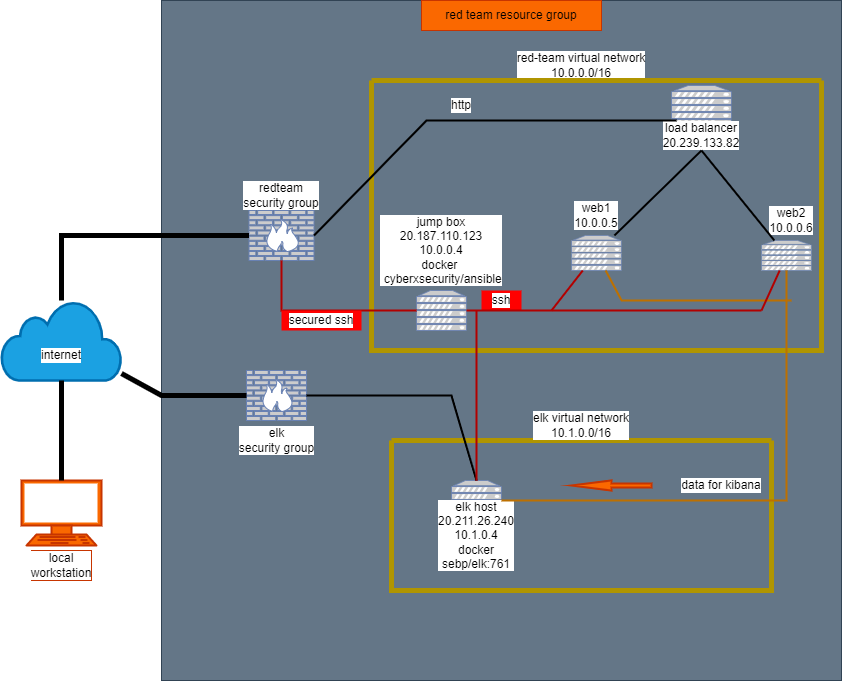

The diagram above was exported from draw.io. Its source (the exported page's mxGraphModel, read from the mxfile embedded in the PNG):
<mxGraphModel dx="1038" dy="579" grid="1" gridSize="10" guides="1" tooltips="1" connect="1" arrows="1" fold="1" page="1" pageScale="1" pageWidth="850" pageHeight="1100" math="0" shadow="0">
  <root>
    <mxCell id="0" />
    <mxCell id="1" parent="0" />
    <mxCell id="Z9W2fwWPsjcwPH41OnME-1" value="" style="whiteSpace=wrap;html=1;aspect=fixed;fillColor=#647687;strokeColor=#314354;fontColor=#ffffff;" parent="1" vertex="1">
      <mxGeometry x="170" y="110" width="680" height="680" as="geometry" />
    </mxCell>
    <mxCell id="Z9W2fwWPsjcwPH41OnME-2" value="red team resource group" style="whiteSpace=wrap;html=1;fillColor=#fa6800;fontColor=#000000;strokeColor=#C73500;" parent="1" vertex="1">
      <mxGeometry x="430" y="110" width="180" height="30" as="geometry" />
    </mxCell>
    <mxCell id="Z9W2fwWPsjcwPH41OnME-3" value="" style="html=1;outlineConnect=0;fillColor=#1ba1e2;strokeColor=#006EAF;gradientDirection=north;strokeWidth=2;shape=mxgraph.networks.cloud;fontColor=#ffffff;labelBackgroundColor=#FF3333;" parent="1" vertex="1">
      <mxGeometry x="10" y="410" width="120" height="80" as="geometry" />
    </mxCell>
    <mxCell id="Z9W2fwWPsjcwPH41OnME-6" value="internet" style="text;html=1;strokeColor=none;fillColor=none;align=center;verticalAlign=middle;whiteSpace=wrap;rounded=0;labelBackgroundColor=#FFFFFF;" parent="1" vertex="1">
      <mxGeometry x="40" y="450" width="60" height="30" as="geometry" />
    </mxCell>
    <mxCell id="Z9W2fwWPsjcwPH41OnME-8" value="red-team virtual network&lt;br&gt;10.0.0.0/16" style="text;html=1;strokeColor=none;fillColor=none;align=center;verticalAlign=middle;whiteSpace=wrap;rounded=0;labelBackgroundColor=#FFFFFF;" parent="1" vertex="1">
      <mxGeometry x="510" y="160" width="160" height="30" as="geometry" />
    </mxCell>
    <mxCell id="Z9W2fwWPsjcwPH41OnME-9" value="" style="fontColor=#000000;verticalAlign=top;verticalLabelPosition=bottom;labelPosition=center;align=center;html=1;outlineConnect=0;fillColor=#fa6800;strokeColor=#C73500;gradientDirection=north;strokeWidth=2;shape=mxgraph.networks.terminal;labelBackgroundColor=#FFFFFF;" parent="1" vertex="1">
      <mxGeometry x="30" y="590" width="80" height="65" as="geometry" />
    </mxCell>
    <mxCell id="Z9W2fwWPsjcwPH41OnME-10" value="local workstation" style="text;html=1;strokeColor=#C73500;fillColor=#fa6800;align=center;verticalAlign=middle;whiteSpace=wrap;rounded=0;labelBackgroundColor=#FFFFFF;fontColor=#000000;" parent="1" vertex="1">
      <mxGeometry x="40" y="660" width="60" height="30" as="geometry" />
    </mxCell>
    <mxCell id="Z9W2fwWPsjcwPH41OnME-11" value="" style="fontColor=#0066CC;verticalAlign=top;verticalLabelPosition=bottom;labelPosition=center;align=center;html=1;outlineConnect=0;fillColor=#CCCCCC;strokeColor=#6881B3;gradientColor=none;gradientDirection=north;strokeWidth=2;shape=mxgraph.networks.firewall;labelBackgroundColor=#FFFFFF;" parent="1" vertex="1">
      <mxGeometry x="257.5" y="320" width="65" height="50" as="geometry" />
    </mxCell>
    <mxCell id="Z9W2fwWPsjcwPH41OnME-15" value="redteam&lt;br&gt;security group" style="text;html=1;strokeColor=none;fillColor=none;align=center;verticalAlign=middle;whiteSpace=wrap;rounded=0;labelBackgroundColor=#FFFFFF;" parent="1" vertex="1">
      <mxGeometry x="240" y="290" width="100" height="30" as="geometry" />
    </mxCell>
    <mxCell id="Z9W2fwWPsjcwPH41OnME-16" value="" style="fontColor=#0066CC;verticalAlign=top;verticalLabelPosition=bottom;labelPosition=center;align=center;html=1;outlineConnect=0;fillColor=#CCCCCC;strokeColor=#6881B3;gradientColor=none;gradientDirection=north;strokeWidth=2;shape=mxgraph.networks.server;labelBackgroundColor=#FFFFFF;" parent="1" vertex="1">
      <mxGeometry x="680" y="195" width="60" height="40" as="geometry" />
    </mxCell>
    <mxCell id="Z9W2fwWPsjcwPH41OnME-17" value="" style="fontColor=#0066CC;verticalAlign=top;verticalLabelPosition=bottom;labelPosition=center;align=center;html=1;outlineConnect=0;fillColor=#CCCCCC;strokeColor=#6881B3;gradientColor=none;gradientDirection=north;strokeWidth=2;shape=mxgraph.networks.server;labelBackgroundColor=#FFFFFF;" parent="1" vertex="1">
      <mxGeometry x="580" y="345" width="50" height="35" as="geometry" />
    </mxCell>
    <mxCell id="Z9W2fwWPsjcwPH41OnME-18" value="" style="fontColor=#0066CC;verticalAlign=top;verticalLabelPosition=bottom;labelPosition=center;align=center;html=1;outlineConnect=0;fillColor=#CCCCCC;strokeColor=#6881B3;gradientColor=none;gradientDirection=north;strokeWidth=2;shape=mxgraph.networks.server;labelBackgroundColor=#FFFFFF;" parent="1" vertex="1">
      <mxGeometry x="770" y="350" width="50" height="30" as="geometry" />
    </mxCell>
    <mxCell id="Z9W2fwWPsjcwPH41OnME-20" value="load balancer&lt;br&gt;20.239.133.82" style="text;html=1;strokeColor=none;fillColor=none;align=center;verticalAlign=middle;whiteSpace=wrap;rounded=0;labelBackgroundColor=#FFFFFF;" parent="1" vertex="1">
      <mxGeometry x="670" y="230" width="80" height="30" as="geometry" />
    </mxCell>
    <mxCell id="Z9W2fwWPsjcwPH41OnME-21" value="web1&lt;br&gt;10.0.0.5" style="text;html=1;strokeColor=none;fillColor=none;align=center;verticalAlign=middle;whiteSpace=wrap;rounded=0;labelBackgroundColor=#FFFFFF;" parent="1" vertex="1">
      <mxGeometry x="575" y="310" width="60" height="30" as="geometry" />
    </mxCell>
    <mxCell id="Z9W2fwWPsjcwPH41OnME-25" value="" style="fontColor=#0066CC;verticalAlign=top;verticalLabelPosition=bottom;labelPosition=center;align=center;html=1;outlineConnect=0;fillColor=#CCCCCC;strokeColor=#6881B3;gradientColor=none;gradientDirection=north;strokeWidth=2;shape=mxgraph.networks.server;labelBackgroundColor=#FFFFFF;" parent="1" vertex="1">
      <mxGeometry x="460" y="590" width="50" height="40" as="geometry" />
    </mxCell>
    <mxCell id="Z9W2fwWPsjcwPH41OnME-26" value="" style="fontColor=#0066CC;verticalAlign=top;verticalLabelPosition=bottom;labelPosition=center;align=center;html=1;outlineConnect=0;fillColor=#CCCCCC;strokeColor=#6881B3;gradientColor=none;gradientDirection=north;strokeWidth=2;shape=mxgraph.networks.firewall;labelBackgroundColor=#FFFFFF;" parent="1" vertex="1">
      <mxGeometry x="255" y="480" width="60" height="50" as="geometry" />
    </mxCell>
    <mxCell id="Z9W2fwWPsjcwPH41OnME-27" value="elk&lt;br&gt;security group" style="text;html=1;strokeColor=none;fillColor=none;align=center;verticalAlign=middle;whiteSpace=wrap;rounded=0;labelBackgroundColor=#FFFFFF;" parent="1" vertex="1">
      <mxGeometry x="242.5" y="535" width="85" height="30" as="geometry" />
    </mxCell>
    <mxCell id="Z9W2fwWPsjcwPH41OnME-29" value="" style="swimlane;startSize=0;labelBackgroundColor=#FFFFFF;strokeColor=#B09500;fillColor=#e3c800;fontColor=#000000;strokeWidth=5;" parent="1" vertex="1">
      <mxGeometry x="380" y="190" width="450" height="270" as="geometry" />
    </mxCell>
    <mxCell id="Z9W2fwWPsjcwPH41OnME-23" value="" style="fontColor=#0066CC;verticalAlign=top;verticalLabelPosition=bottom;labelPosition=center;align=center;html=1;outlineConnect=0;fillColor=#CCCCCC;strokeColor=#6881B3;gradientColor=none;gradientDirection=north;strokeWidth=2;shape=mxgraph.networks.server;labelBackgroundColor=#FFFFFF;" parent="Z9W2fwWPsjcwPH41OnME-29" vertex="1">
      <mxGeometry x="45" y="210" width="50" height="40" as="geometry" />
    </mxCell>
    <mxCell id="Z9W2fwWPsjcwPH41OnME-22" value="web2&lt;br&gt;10.0.0.6" style="text;html=1;strokeColor=none;fillColor=none;align=center;verticalAlign=middle;whiteSpace=wrap;rounded=0;labelBackgroundColor=#FFFFFF;" parent="Z9W2fwWPsjcwPH41OnME-29" vertex="1">
      <mxGeometry x="390" y="125" width="60" height="30" as="geometry" />
    </mxCell>
    <mxCell id="Z9W2fwWPsjcwPH41OnME-24" value="jump box&lt;br&gt;20.187.110.123&lt;br&gt;10.0.0.4&lt;br&gt;docker&amp;nbsp;&lt;br&gt;&amp;nbsp;cyberxsecurity/ansible" style="text;html=1;strokeColor=none;fillColor=none;align=center;verticalAlign=middle;whiteSpace=wrap;rounded=0;labelBackgroundColor=#FFFFFF;" parent="Z9W2fwWPsjcwPH41OnME-29" vertex="1">
      <mxGeometry x="40" y="155" width="60" height="30" as="geometry" />
    </mxCell>
    <mxCell id="Z9W2fwWPsjcwPH41OnME-58" value="ssh" style="text;html=1;strokeColor=none;fillColor=#FF0000;align=center;verticalAlign=middle;whiteSpace=wrap;rounded=0;labelBackgroundColor=#FFFFFF;" parent="Z9W2fwWPsjcwPH41OnME-29" vertex="1">
      <mxGeometry x="110" y="210" width="40" height="20" as="geometry" />
    </mxCell>
    <mxCell id="Z9W2fwWPsjcwPH41OnME-53" value="http" style="text;html=1;strokeColor=none;fillColor=none;align=center;verticalAlign=middle;whiteSpace=wrap;rounded=0;labelBackgroundColor=#FFFFFF;" parent="Z9W2fwWPsjcwPH41OnME-29" vertex="1">
      <mxGeometry x="60" y="10" width="60" height="30" as="geometry" />
    </mxCell>
    <mxCell id="Z9W2fwWPsjcwPH41OnME-54" value="" style="endArrow=none;html=1;rounded=0;strokeWidth=2;exitX=1;exitY=0.5;exitDx=0;exitDy=0;exitPerimeter=0;" parent="Z9W2fwWPsjcwPH41OnME-29" source="Z9W2fwWPsjcwPH41OnME-11" edge="1">
      <mxGeometry width="50" height="50" relative="1" as="geometry">
        <mxPoint x="-45" y="150" as="sourcePoint" />
        <mxPoint x="305" y="40" as="targetPoint" />
        <Array as="points">
          <mxPoint x="55" y="40" />
        </Array>
      </mxGeometry>
    </mxCell>
    <mxCell id="Z9W2fwWPsjcwPH41OnME-30" value="" style="swimlane;startSize=0;labelBackgroundColor=#FFFFFF;strokeColor=#B09500;fillColor=#e3c800;fontColor=#000000;strokeWidth=5;" parent="1" vertex="1">
      <mxGeometry x="400" y="550" width="380" height="150" as="geometry" />
    </mxCell>
    <mxCell id="Z9W2fwWPsjcwPH41OnME-61" value="" style="verticalLabelPosition=bottom;verticalAlign=top;html=1;strokeWidth=2;shape=mxgraph.arrows2.arrow;dy=0.6;dx=40;notch=0;labelBackgroundColor=#FFFFFF;fillColor=#fa6800;direction=west;fontColor=#000000;strokeColor=#C73500;" parent="Z9W2fwWPsjcwPH41OnME-30" vertex="1">
      <mxGeometry x="180" y="40" width="80" height="10" as="geometry" />
    </mxCell>
    <mxCell id="Z9W2fwWPsjcwPH41OnME-59" value="data for kibana" style="text;html=1;strokeColor=none;fillColor=none;align=center;verticalAlign=middle;whiteSpace=wrap;rounded=0;labelBackgroundColor=#FFFFFF;" parent="Z9W2fwWPsjcwPH41OnME-30" vertex="1">
      <mxGeometry x="270" y="30" width="120" height="30" as="geometry" />
    </mxCell>
    <mxCell id="Z9W2fwWPsjcwPH41OnME-31" value="elk virtual network&lt;br&gt;10.1.0.0/16" style="text;html=1;strokeColor=none;fillColor=none;align=center;verticalAlign=middle;whiteSpace=wrap;rounded=0;labelBackgroundColor=#FFFFFF;" parent="1" vertex="1">
      <mxGeometry x="510" y="520" width="160" height="30" as="geometry" />
    </mxCell>
    <mxCell id="Z9W2fwWPsjcwPH41OnME-32" value="elk host&lt;br&gt;20.211.26.240&lt;br&gt;10.1.0.4&lt;br&gt;docker&lt;br&gt;sebp/elk:761" style="text;html=1;strokeColor=none;fillColor=none;align=center;verticalAlign=middle;whiteSpace=wrap;rounded=0;labelBackgroundColor=#FFFFFF;" parent="1" vertex="1">
      <mxGeometry x="455" y="630" width="60" height="30" as="geometry" />
    </mxCell>
    <mxCell id="Z9W2fwWPsjcwPH41OnME-34" value="" style="endArrow=none;html=1;rounded=0;strokeWidth=2;entryX=0.5;entryY=1;entryDx=0;entryDy=0;" parent="1" source="Z9W2fwWPsjcwPH41OnME-18" target="Z9W2fwWPsjcwPH41OnME-20" edge="1">
      <mxGeometry width="50" height="50" relative="1" as="geometry">
        <mxPoint x="500" y="380" as="sourcePoint" />
        <mxPoint x="550" y="330" as="targetPoint" />
      </mxGeometry>
    </mxCell>
    <mxCell id="Z9W2fwWPsjcwPH41OnME-35" value="" style="endArrow=none;html=1;rounded=0;strokeWidth=2;entryX=0.5;entryY=1;entryDx=0;entryDy=0;" parent="1" source="Z9W2fwWPsjcwPH41OnME-17" target="Z9W2fwWPsjcwPH41OnME-20" edge="1">
      <mxGeometry width="50" height="50" relative="1" as="geometry">
        <mxPoint x="500" y="380" as="sourcePoint" />
        <mxPoint x="550" y="330" as="targetPoint" />
      </mxGeometry>
    </mxCell>
    <mxCell id="Z9W2fwWPsjcwPH41OnME-37" value="" style="endArrow=none;html=1;rounded=0;strokeWidth=5;" parent="1" source="Z9W2fwWPsjcwPH41OnME-11" edge="1">
      <mxGeometry width="50" height="50" relative="1" as="geometry">
        <mxPoint x="500" y="380" as="sourcePoint" />
        <mxPoint x="70" y="410" as="targetPoint" />
        <Array as="points">
          <mxPoint x="70" y="345" />
        </Array>
      </mxGeometry>
    </mxCell>
    <mxCell id="Z9W2fwWPsjcwPH41OnME-38" value="" style="endArrow=none;html=1;rounded=0;strokeWidth=5;exitX=0.5;exitY=1;exitDx=0;exitDy=0;exitPerimeter=0;" parent="1" source="Z9W2fwWPsjcwPH41OnME-3" target="Z9W2fwWPsjcwPH41OnME-9" edge="1">
      <mxGeometry width="50" height="50" relative="1" as="geometry">
        <mxPoint x="500" y="380" as="sourcePoint" />
        <mxPoint x="550" y="330" as="targetPoint" />
      </mxGeometry>
    </mxCell>
    <mxCell id="Z9W2fwWPsjcwPH41OnME-39" value="" style="endArrow=none;html=1;rounded=0;strokeWidth=2;fillColor=#e51400;strokeColor=#B20000;" parent="1" source="Z9W2fwWPsjcwPH41OnME-23" target="Z9W2fwWPsjcwPH41OnME-11" edge="1">
      <mxGeometry width="50" height="50" relative="1" as="geometry">
        <mxPoint x="500" y="380" as="sourcePoint" />
        <mxPoint x="110" y="440" as="targetPoint" />
        <Array as="points">
          <mxPoint x="290" y="420" />
        </Array>
      </mxGeometry>
    </mxCell>
    <mxCell id="Z9W2fwWPsjcwPH41OnME-41" value="" style="endArrow=none;html=1;rounded=0;strokeWidth=5;" parent="1" source="Z9W2fwWPsjcwPH41OnME-3" target="Z9W2fwWPsjcwPH41OnME-26" edge="1">
      <mxGeometry width="50" height="50" relative="1" as="geometry">
        <mxPoint x="140" y="480" as="sourcePoint" />
        <mxPoint x="550" y="330" as="targetPoint" />
        <Array as="points">
          <mxPoint x="170" y="505" />
        </Array>
      </mxGeometry>
    </mxCell>
    <mxCell id="Z9W2fwWPsjcwPH41OnME-42" value="" style="endArrow=none;html=1;rounded=0;strokeWidth=2;entryX=1;entryY=0.5;entryDx=0;entryDy=0;entryPerimeter=0;exitX=0.5;exitY=0;exitDx=0;exitDy=0;exitPerimeter=0;" parent="1" source="Z9W2fwWPsjcwPH41OnME-25" target="Z9W2fwWPsjcwPH41OnME-26" edge="1">
      <mxGeometry width="50" height="50" relative="1" as="geometry">
        <mxPoint x="500" y="380" as="sourcePoint" />
        <mxPoint x="550" y="330" as="targetPoint" />
        <Array as="points">
          <mxPoint x="460" y="505" />
        </Array>
      </mxGeometry>
    </mxCell>
    <mxCell id="Z9W2fwWPsjcwPH41OnME-43" value="" style="endArrow=none;html=1;rounded=0;strokeWidth=2;fillColor=#f0a30a;strokeColor=#BD7000;" parent="1" target="Z9W2fwWPsjcwPH41OnME-17" edge="1">
      <mxGeometry width="50" height="50" relative="1" as="geometry">
        <mxPoint x="800" y="410" as="sourcePoint" />
        <mxPoint x="550" y="330" as="targetPoint" />
        <Array as="points">
          <mxPoint x="630" y="410" />
        </Array>
      </mxGeometry>
    </mxCell>
    <mxCell id="Z9W2fwWPsjcwPH41OnME-44" value="" style="endArrow=none;html=1;rounded=0;strokeWidth=2;entryX=0.5;entryY=1;entryDx=0;entryDy=0;entryPerimeter=0;fillColor=#f0a30a;strokeColor=#BD7000;" parent="1" source="Z9W2fwWPsjcwPH41OnME-25" target="Z9W2fwWPsjcwPH41OnME-18" edge="1">
      <mxGeometry width="50" height="50" relative="1" as="geometry">
        <mxPoint x="610" y="450" as="sourcePoint" />
        <mxPoint x="550" y="330" as="targetPoint" />
        <Array as="points">
          <mxPoint x="795" y="610" />
        </Array>
      </mxGeometry>
    </mxCell>
    <mxCell id="Z9W2fwWPsjcwPH41OnME-50" value="" style="endArrow=none;html=1;rounded=0;strokeWidth=2;fillColor=#e51400;strokeColor=#B20000;" parent="1" source="Z9W2fwWPsjcwPH41OnME-18" edge="1">
      <mxGeometry width="50" height="50" relative="1" as="geometry">
        <mxPoint x="500" y="380" as="sourcePoint" />
        <mxPoint x="770" y="420" as="targetPoint" />
      </mxGeometry>
    </mxCell>
    <mxCell id="Z9W2fwWPsjcwPH41OnME-51" value="" style="endArrow=none;html=1;rounded=0;strokeWidth=2;fillColor=#e51400;strokeColor=#B20000;" parent="1" target="Z9W2fwWPsjcwPH41OnME-17" edge="1">
      <mxGeometry width="50" height="50" relative="1" as="geometry">
        <mxPoint x="560" y="420" as="sourcePoint" />
        <mxPoint x="550" y="330" as="targetPoint" />
      </mxGeometry>
    </mxCell>
    <mxCell id="Z9W2fwWPsjcwPH41OnME-52" value="" style="endArrow=none;html=1;rounded=0;strokeWidth=2;fillColor=#e51400;strokeColor=#B20000;" parent="1" target="Z9W2fwWPsjcwPH41OnME-25" edge="1">
      <mxGeometry width="50" height="50" relative="1" as="geometry">
        <mxPoint x="485" y="420" as="sourcePoint" />
        <mxPoint x="550" y="330" as="targetPoint" />
        <Array as="points">
          <mxPoint x="485" y="490" />
        </Array>
      </mxGeometry>
    </mxCell>
    <mxCell id="Z9W2fwWPsjcwPH41OnME-57" value="" style="endArrow=none;html=1;rounded=0;strokeWidth=2;exitX=1;exitY=0.5;exitDx=0;exitDy=0;exitPerimeter=0;fillColor=#e51400;strokeColor=#B20000;" parent="1" source="Z9W2fwWPsjcwPH41OnME-23" edge="1">
      <mxGeometry width="50" height="50" relative="1" as="geometry">
        <mxPoint x="470" y="410" as="sourcePoint" />
        <mxPoint x="770" y="420" as="targetPoint" />
      </mxGeometry>
    </mxCell>
    <mxCell id="Z9W2fwWPsjcwPH41OnME-62" value="secured ssh" style="text;html=1;strokeColor=none;fillColor=#FF0000;align=center;verticalAlign=middle;whiteSpace=wrap;rounded=0;labelBackgroundColor=#FFFFFF;" parent="1" vertex="1">
      <mxGeometry x="290" y="420" width="80" height="20" as="geometry" />
    </mxCell>
  </root>
</mxGraphModel>